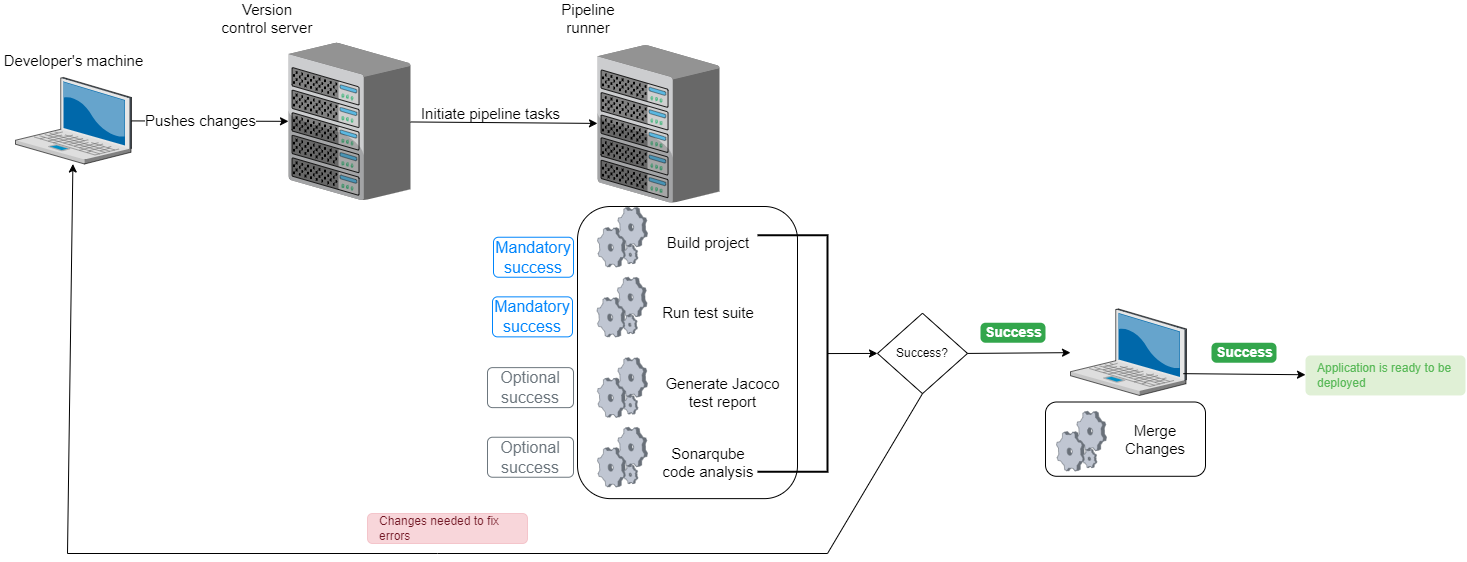

The diagram above was exported from draw.io. Its source (the exported page's mxGraphModel, read from the mxfile embedded in the PNG):
<mxGraphModel dx="1569" dy="926" grid="1" gridSize="10" guides="1" tooltips="1" connect="1" arrows="1" fold="1" page="1" pageScale="1" pageWidth="3300" pageHeight="4681" math="0" shadow="0">
  <root>
    <mxCell id="0" />
    <mxCell id="1" parent="0" />
    <mxCell id="I5T8KPfNme6XLprVq1HN-41" value="" style="rounded=1;whiteSpace=wrap;html=1;" parent="1" vertex="1">
      <mxGeometry x="1098" y="738.5" width="160" height="74.29" as="geometry" />
    </mxCell>
    <mxCell id="I5T8KPfNme6XLprVq1HN-23" value="" style="rounded=1;whiteSpace=wrap;html=1;" parent="1" vertex="1">
      <mxGeometry x="630" y="543" width="220" height="292.13" as="geometry" />
    </mxCell>
    <mxCell id="I5T8KPfNme6XLprVq1HN-3" value="" style="verticalLabelPosition=bottom;sketch=0;aspect=fixed;html=1;verticalAlign=top;strokeColor=none;align=center;outlineConnect=0;shape=mxgraph.citrix.laptop_2;" parent="1" vertex="1">
      <mxGeometry x="68" y="413.99999999999994" width="116" height="86.5" as="geometry" />
    </mxCell>
    <mxCell id="I5T8KPfNme6XLprVq1HN-4" value="" style="verticalLabelPosition=bottom;sketch=0;aspect=fixed;html=1;verticalAlign=top;strokeColor=none;align=center;outlineConnect=0;shape=mxgraph.citrix.chassis;" parent="1" vertex="1">
      <mxGeometry x="341" y="379.24" width="122.01" height="157.5" as="geometry" />
    </mxCell>
    <mxCell id="I5T8KPfNme6XLprVq1HN-5" value="" style="endArrow=classic;html=1;rounded=0;" parent="1" source="I5T8KPfNme6XLprVq1HN-3" target="I5T8KPfNme6XLprVq1HN-4" edge="1">
      <mxGeometry width="50" height="50" relative="1" as="geometry">
        <mxPoint x="593.01" y="660" as="sourcePoint" />
        <mxPoint x="643.01" y="610" as="targetPoint" />
      </mxGeometry>
    </mxCell>
    <mxCell id="I5T8KPfNme6XLprVq1HN-47" value="&lt;font style=&quot;font-size: 15px;&quot;&gt;Pushes changes&lt;/font&gt;" style="edgeLabel;html=1;align=center;verticalAlign=middle;resizable=0;points=[];" parent="I5T8KPfNme6XLprVq1HN-5" vertex="1" connectable="0">
      <mxGeometry x="-0.1341" y="1" relative="1" as="geometry">
        <mxPoint as="offset" />
      </mxGeometry>
    </mxCell>
    <mxCell id="I5T8KPfNme6XLprVq1HN-7" value="&lt;font style=&quot;font-size: 15px;&quot;&gt;Developer's machine&lt;/font&gt;" style="text;html=1;strokeColor=none;fillColor=none;align=center;verticalAlign=middle;whiteSpace=wrap;rounded=0;" parent="1" vertex="1">
      <mxGeometry x="52.5" y="381.63000000000005" width="147" height="30" as="geometry" />
    </mxCell>
    <mxCell id="I5T8KPfNme6XLprVq1HN-8" value="&lt;span style=&quot;font-size: 15px;&quot;&gt;Version control server&lt;/span&gt;" style="text;html=1;strokeColor=none;fillColor=none;align=center;verticalAlign=middle;whiteSpace=wrap;rounded=0;" parent="1" vertex="1">
      <mxGeometry x="270" y="340" width="100" height="30" as="geometry" />
    </mxCell>
    <mxCell id="I5T8KPfNme6XLprVq1HN-10" value="" style="endArrow=classic;html=1;rounded=0;" parent="1" source="I5T8KPfNme6XLprVq1HN-4" target="I5T8KPfNme6XLprVq1HN-13" edge="1">
      <mxGeometry width="50" height="50" relative="1" as="geometry">
        <mxPoint x="593.01" y="640" as="sourcePoint" />
        <mxPoint x="433.01" y="458.75" as="targetPoint" />
      </mxGeometry>
    </mxCell>
    <mxCell id="I5T8KPfNme6XLprVq1HN-11" value="&lt;span style=&quot;font-size: 15px;&quot;&gt;Pipeline runner&lt;/span&gt;" style="text;html=1;strokeColor=none;fillColor=none;align=center;verticalAlign=middle;whiteSpace=wrap;rounded=0;" parent="1" vertex="1">
      <mxGeometry x="591" y="340" width="100" height="30" as="geometry" />
    </mxCell>
    <mxCell id="I5T8KPfNme6XLprVq1HN-12" value="" style="verticalLabelPosition=bottom;sketch=0;aspect=fixed;html=1;verticalAlign=top;strokeColor=none;align=center;outlineConnect=0;shape=mxgraph.citrix.process;" parent="1" vertex="1">
      <mxGeometry x="650" y="543.74" width="50" height="59.62" as="geometry" />
    </mxCell>
    <mxCell id="I5T8KPfNme6XLprVq1HN-13" value="" style="verticalLabelPosition=bottom;sketch=0;aspect=fixed;html=1;verticalAlign=top;strokeColor=none;align=center;outlineConnect=0;shape=mxgraph.citrix.chassis;" parent="1" vertex="1">
      <mxGeometry x="650" y="381.63" width="122.01" height="157.5" as="geometry" />
    </mxCell>
    <mxCell id="I5T8KPfNme6XLprVq1HN-15" value="&lt;font style=&quot;font-size: 15px;&quot;&gt;Initiate pipeline tasks&lt;/font&gt;" style="text;html=1;align=center;verticalAlign=middle;resizable=0;points=[];autosize=1;strokeColor=none;fillColor=none;" parent="1" vertex="1">
      <mxGeometry x="463.01" y="435" width="160" height="30" as="geometry" />
    </mxCell>
    <mxCell id="I5T8KPfNme6XLprVq1HN-16" value="&lt;span style=&quot;font-size: 15px;&quot;&gt;Build project&lt;/span&gt;" style="text;html=1;strokeColor=none;fillColor=none;align=center;verticalAlign=middle;whiteSpace=wrap;rounded=0;" parent="1" vertex="1">
      <mxGeometry x="711.01" y="563.74" width="100" height="30" as="geometry" />
    </mxCell>
    <mxCell id="I5T8KPfNme6XLprVq1HN-17" value="" style="verticalLabelPosition=bottom;sketch=0;aspect=fixed;html=1;verticalAlign=top;strokeColor=none;align=center;outlineConnect=0;shape=mxgraph.citrix.process;" parent="1" vertex="1">
      <mxGeometry x="649.49" y="613.74" width="50" height="59.62" as="geometry" />
    </mxCell>
    <mxCell id="I5T8KPfNme6XLprVq1HN-18" value="&lt;span style=&quot;font-size: 15px;&quot;&gt;Run test suite&lt;/span&gt;" style="text;html=1;strokeColor=none;fillColor=none;align=center;verticalAlign=middle;whiteSpace=wrap;rounded=0;" parent="1" vertex="1">
      <mxGeometry x="710.5" y="633.74" width="100" height="30" as="geometry" />
    </mxCell>
    <mxCell id="I5T8KPfNme6XLprVq1HN-19" value="" style="verticalLabelPosition=bottom;sketch=0;aspect=fixed;html=1;verticalAlign=top;strokeColor=none;align=center;outlineConnect=0;shape=mxgraph.citrix.process;" parent="1" vertex="1">
      <mxGeometry x="650" y="694.12" width="50" height="59.62" as="geometry" />
    </mxCell>
    <mxCell id="I5T8KPfNme6XLprVq1HN-20" value="&lt;span style=&quot;font-size: 15px;&quot;&gt;Generate Jacoco test report&lt;/span&gt;" style="text;html=1;strokeColor=none;fillColor=none;align=center;verticalAlign=middle;whiteSpace=wrap;rounded=0;" parent="1" vertex="1">
      <mxGeometry x="711.01" y="714.12" width="128.99" height="30" as="geometry" />
    </mxCell>
    <mxCell id="I5T8KPfNme6XLprVq1HN-21" value="" style="verticalLabelPosition=bottom;sketch=0;aspect=fixed;html=1;verticalAlign=top;strokeColor=none;align=center;outlineConnect=0;shape=mxgraph.citrix.process;" parent="1" vertex="1">
      <mxGeometry x="650" y="763.74" width="50" height="59.62" as="geometry" />
    </mxCell>
    <mxCell id="I5T8KPfNme6XLprVq1HN-22" value="&lt;span style=&quot;font-size: 15px;&quot;&gt;Sonarqube code analysis&lt;/span&gt;" style="text;html=1;strokeColor=none;fillColor=none;align=center;verticalAlign=middle;whiteSpace=wrap;rounded=0;" parent="1" vertex="1">
      <mxGeometry x="711.01" y="783.74" width="100" height="30" as="geometry" />
    </mxCell>
    <mxCell id="I5T8KPfNme6XLprVq1HN-24" value="" style="strokeWidth=2;html=1;shape=mxgraph.flowchart.annotation_1;align=left;pointerEvents=1;rotation=-180;" parent="1" vertex="1">
      <mxGeometry x="810" y="571.87" width="70" height="236.39" as="geometry" />
    </mxCell>
    <mxCell id="I5T8KPfNme6XLprVq1HN-25" value="Mandatory success" style="html=1;shadow=0;dashed=0;shape=mxgraph.bootstrap.rrect;rSize=5;strokeColor=#0085FC;strokeWidth=1;fillColor=none;fontColor=#0085FC;whiteSpace=wrap;align=center;verticalAlign=middle;spacingLeft=0;fontStyle=0;fontSize=16;spacing=5;" parent="1" vertex="1">
      <mxGeometry x="546" y="573.74" width="80" height="40" as="geometry" />
    </mxCell>
    <mxCell id="I5T8KPfNme6XLprVq1HN-26" value="Mandatory success" style="html=1;shadow=0;dashed=0;shape=mxgraph.bootstrap.rrect;rSize=5;strokeColor=#0085FC;strokeWidth=1;fillColor=none;fontColor=#0085FC;whiteSpace=wrap;align=center;verticalAlign=middle;spacingLeft=0;fontStyle=0;fontSize=16;spacing=5;" parent="1" vertex="1">
      <mxGeometry x="545" y="633.36" width="80" height="40" as="geometry" />
    </mxCell>
    <mxCell id="I5T8KPfNme6XLprVq1HN-27" value="Optional success" style="html=1;shadow=0;dashed=0;shape=mxgraph.bootstrap.rrect;rSize=5;strokeColor=#6C767D;strokeWidth=1;fillColor=none;fontColor=#6C767D;whiteSpace=wrap;align=center;verticalAlign=middle;spacingLeft=0;fontStyle=0;fontSize=16;spacing=5;" parent="1" vertex="1">
      <mxGeometry x="540" y="704.12" width="86" height="40" as="geometry" />
    </mxCell>
    <mxCell id="I5T8KPfNme6XLprVq1HN-28" value="Optional success" style="html=1;shadow=0;dashed=0;shape=mxgraph.bootstrap.rrect;rSize=5;strokeColor=#6C767D;strokeWidth=1;fillColor=none;fontColor=#6C767D;whiteSpace=wrap;align=center;verticalAlign=middle;spacingLeft=0;fontStyle=0;fontSize=16;spacing=5;" parent="1" vertex="1">
      <mxGeometry x="540" y="773.74" width="86" height="40" as="geometry" />
    </mxCell>
    <mxCell id="I5T8KPfNme6XLprVq1HN-33" value="Success" style="html=1;shadow=0;dashed=0;shape=mxgraph.bootstrap.rrect;rSize=5;strokeColor=none;strokeWidth=1;fillColor=#33A64C;fontColor=#FFFFFF;whiteSpace=wrap;align=left;verticalAlign=middle;spacingLeft=0;fontStyle=1;fontSize=14;spacing=5;" parent="1" vertex="1">
      <mxGeometry x="1033" y="659.2399999999999" width="65" height="20" as="geometry" />
    </mxCell>
    <mxCell id="I5T8KPfNme6XLprVq1HN-34" value="&lt;font style=&quot;font-size: 12px;&quot;&gt;Application is ready to be deployed&lt;/font&gt;" style="html=1;shadow=0;dashed=0;shape=mxgraph.bootstrap.rrect;rSize=5;strokeColor=none;strokeWidth=1;fillColor=#E0F0D6;fontColor=#59B958;whiteSpace=wrap;align=left;verticalAlign=middle;spacingLeft=10;" parent="1" vertex="1">
      <mxGeometry x="1358" y="691.9599999999999" width="160" height="40" as="geometry" />
    </mxCell>
    <mxCell id="I5T8KPfNme6XLprVq1HN-36" value="" style="verticalLabelPosition=bottom;sketch=0;aspect=fixed;html=1;verticalAlign=top;strokeColor=none;align=center;outlineConnect=0;shape=mxgraph.citrix.laptop_2;" parent="1" vertex="1">
      <mxGeometry x="1123" y="645.4599999999999" width="116" height="86.5" as="geometry" />
    </mxCell>
    <mxCell id="I5T8KPfNme6XLprVq1HN-38" value="" style="endArrow=classic;html=1;rounded=0;exitX=0;exitY=0.5;exitDx=0;exitDy=0;exitPerimeter=0;entryX=0;entryY=0.5;entryDx=0;entryDy=0;" parent="1" source="I5T8KPfNme6XLprVq1HN-24" target="I5T8KPfNme6XLprVq1HN-50" edge="1">
      <mxGeometry width="50" height="50" relative="1" as="geometry">
        <mxPoint x="1083.01" y="696.74" as="sourcePoint" />
        <mxPoint x="910" y="686.74" as="targetPoint" />
      </mxGeometry>
    </mxCell>
    <mxCell id="I5T8KPfNme6XLprVq1HN-39" value="" style="verticalLabelPosition=bottom;sketch=0;aspect=fixed;html=1;verticalAlign=top;strokeColor=none;align=center;outlineConnect=0;shape=mxgraph.citrix.process;" parent="1" vertex="1">
      <mxGeometry x="1109" y="747.76" width="50" height="59.62" as="geometry" />
    </mxCell>
    <mxCell id="I5T8KPfNme6XLprVq1HN-40" value="&lt;span style=&quot;font-size: 15px;&quot;&gt;Merge Changes&lt;/span&gt;" style="text;html=1;strokeColor=none;fillColor=none;align=center;verticalAlign=middle;whiteSpace=wrap;rounded=0;" parent="1" vertex="1">
      <mxGeometry x="1158" y="759.58" width="100" height="32.13" as="geometry" />
    </mxCell>
    <mxCell id="I5T8KPfNme6XLprVq1HN-42" style="edgeStyle=orthogonalEdgeStyle;rounded=0;orthogonalLoop=1;jettySize=auto;html=1;exitX=0.5;exitY=1;exitDx=0;exitDy=0;" parent="1" source="I5T8KPfNme6XLprVq1HN-40" target="I5T8KPfNme6XLprVq1HN-40" edge="1">
      <mxGeometry relative="1" as="geometry" />
    </mxCell>
    <mxCell id="I5T8KPfNme6XLprVq1HN-44" value="Success" style="html=1;shadow=0;dashed=0;shape=mxgraph.bootstrap.rrect;rSize=5;strokeColor=none;strokeWidth=1;fillColor=#33A64C;fontColor=#FFFFFF;whiteSpace=wrap;align=left;verticalAlign=middle;spacingLeft=0;fontStyle=1;fontSize=14;spacing=5;" parent="1" vertex="1">
      <mxGeometry x="1264" y="679.2399999999998" width="65" height="20" as="geometry" />
    </mxCell>
    <mxCell id="I5T8KPfNme6XLprVq1HN-45" value="" style="endArrow=classic;html=1;rounded=0;exitX=0.972;exitY=0.748;exitDx=0;exitDy=0;exitPerimeter=0;" parent="1" source="I5T8KPfNme6XLprVq1HN-36" target="I5T8KPfNme6XLprVq1HN-34" edge="1">
      <mxGeometry width="50" height="50" relative="1" as="geometry">
        <mxPoint x="1248" y="705.1649999999998" as="sourcePoint" />
        <mxPoint x="1138" y="825.77" as="targetPoint" />
      </mxGeometry>
    </mxCell>
    <mxCell id="I5T8KPfNme6XLprVq1HN-49" value="Changes needed to fix errors" style="html=1;shadow=0;dashed=0;shape=mxgraph.bootstrap.rrect;rSize=5;strokeColor=#F4C5CB;strokeWidth=1;fillColor=#F8D6DA;fontColor=#711623;whiteSpace=wrap;align=left;verticalAlign=middle;spacingLeft=10;" parent="1" vertex="1">
      <mxGeometry x="420" y="850" width="160" height="30" as="geometry" />
    </mxCell>
    <mxCell id="I5T8KPfNme6XLprVq1HN-50" value="Success?" style="rhombus;whiteSpace=wrap;html=1;" parent="1" vertex="1">
      <mxGeometry x="930" y="649.74" width="90" height="80.38" as="geometry" />
    </mxCell>
    <mxCell id="I5T8KPfNme6XLprVq1HN-51" value="" style="endArrow=classic;html=1;rounded=0;exitX=1;exitY=0.5;exitDx=0;exitDy=0;" parent="1" source="I5T8KPfNme6XLprVq1HN-50" target="I5T8KPfNme6XLprVq1HN-36" edge="1">
      <mxGeometry width="50" height="50" relative="1" as="geometry">
        <mxPoint x="1070" y="686.74" as="sourcePoint" />
        <mxPoint x="1120" y="686.74" as="targetPoint" />
      </mxGeometry>
    </mxCell>
    <mxCell id="I5T8KPfNme6XLprVq1HN-52" value="" style="endArrow=classic;html=1;rounded=0;exitX=0.5;exitY=1;exitDx=0;exitDy=0;" parent="1" source="I5T8KPfNme6XLprVq1HN-50" target="I5T8KPfNme6XLprVq1HN-3" edge="1">
      <mxGeometry width="50" height="50" relative="1" as="geometry">
        <mxPoint x="640" y="840" as="sourcePoint" />
        <mxPoint x="80" y="540" as="targetPoint" />
        <Array as="points">
          <mxPoint x="880" y="890" />
          <mxPoint x="490" y="890" />
          <mxPoint x="120" y="890" />
        </Array>
      </mxGeometry>
    </mxCell>
  </root>
</mxGraphModel>